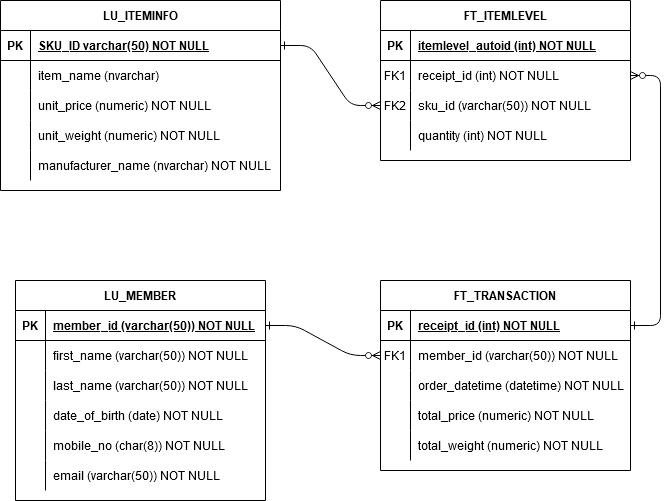

The diagram above was exported from draw.io. Its source (the exported page's mxGraphModel, read from the mxfile embedded in the PNG):
<mxGraphModel dx="1434" dy="754" grid="1" gridSize="10" guides="1" tooltips="1" connect="1" arrows="1" fold="1" page="1" pageScale="1" pageWidth="850" pageHeight="1100" math="0" shadow="0" extFonts="Permanent Marker^https://fonts.googleapis.com/css?family=Permanent+Marker">
  <root>
    <mxCell id="0" />
    <mxCell id="1" parent="0" />
    <mxCell id="C-vyLk0tnHw3VtMMgP7b-1" value="" style="edgeStyle=entityRelationEdgeStyle;endArrow=ERzeroToMany;startArrow=ERone;endFill=1;startFill=0;entryX=0;entryY=0.5;entryDx=0;entryDy=0;" parent="1" source="C-vyLk0tnHw3VtMMgP7b-24" target="C-vyLk0tnHw3VtMMgP7b-9" edge="1">
      <mxGeometry width="100" height="100" relative="1" as="geometry">
        <mxPoint x="340" y="720" as="sourcePoint" />
        <mxPoint x="440" y="620" as="targetPoint" />
      </mxGeometry>
    </mxCell>
    <mxCell id="C-vyLk0tnHw3VtMMgP7b-2" value="FT_ITEMLEVEL" style="shape=table;startSize=30;container=1;collapsible=1;childLayout=tableLayout;fixedRows=1;rowLines=0;fontStyle=1;align=center;resizeLast=1;" parent="1" vertex="1">
      <mxGeometry x="450" y="120" width="250" height="160" as="geometry" />
    </mxCell>
    <mxCell id="C-vyLk0tnHw3VtMMgP7b-3" value="" style="shape=partialRectangle;collapsible=0;dropTarget=0;pointerEvents=0;fillColor=none;points=[[0,0.5],[1,0.5]];portConstraint=eastwest;top=0;left=0;right=0;bottom=1;" parent="C-vyLk0tnHw3VtMMgP7b-2" vertex="1">
      <mxGeometry y="30" width="250" height="30" as="geometry" />
    </mxCell>
    <mxCell id="C-vyLk0tnHw3VtMMgP7b-4" value="PK" style="shape=partialRectangle;overflow=hidden;connectable=0;fillColor=none;top=0;left=0;bottom=0;right=0;fontStyle=1;" parent="C-vyLk0tnHw3VtMMgP7b-3" vertex="1">
      <mxGeometry width="30" height="30" as="geometry">
        <mxRectangle width="30" height="30" as="alternateBounds" />
      </mxGeometry>
    </mxCell>
    <mxCell id="C-vyLk0tnHw3VtMMgP7b-5" value="itemlevel_autoid (int) NOT NULL" style="shape=partialRectangle;overflow=hidden;connectable=0;fillColor=none;top=0;left=0;bottom=0;right=0;align=left;spacingLeft=6;fontStyle=5;" parent="C-vyLk0tnHw3VtMMgP7b-3" vertex="1">
      <mxGeometry x="30" width="220" height="30" as="geometry">
        <mxRectangle width="220" height="30" as="alternateBounds" />
      </mxGeometry>
    </mxCell>
    <mxCell id="C-vyLk0tnHw3VtMMgP7b-6" value="" style="shape=partialRectangle;collapsible=0;dropTarget=0;pointerEvents=0;fillColor=none;points=[[0,0.5],[1,0.5]];portConstraint=eastwest;top=0;left=0;right=0;bottom=0;" parent="C-vyLk0tnHw3VtMMgP7b-2" vertex="1">
      <mxGeometry y="60" width="250" height="30" as="geometry" />
    </mxCell>
    <mxCell id="C-vyLk0tnHw3VtMMgP7b-7" value="FK1" style="shape=partialRectangle;overflow=hidden;connectable=0;fillColor=none;top=0;left=0;bottom=0;right=0;" parent="C-vyLk0tnHw3VtMMgP7b-6" vertex="1">
      <mxGeometry width="30" height="30" as="geometry">
        <mxRectangle width="30" height="30" as="alternateBounds" />
      </mxGeometry>
    </mxCell>
    <mxCell id="C-vyLk0tnHw3VtMMgP7b-8" value="receipt_id (int) NOT NULL" style="shape=partialRectangle;overflow=hidden;connectable=0;fillColor=none;top=0;left=0;bottom=0;right=0;align=left;spacingLeft=6;" parent="C-vyLk0tnHw3VtMMgP7b-6" vertex="1">
      <mxGeometry x="30" width="220" height="30" as="geometry">
        <mxRectangle width="220" height="30" as="alternateBounds" />
      </mxGeometry>
    </mxCell>
    <mxCell id="C-vyLk0tnHw3VtMMgP7b-9" value="" style="shape=partialRectangle;collapsible=0;dropTarget=0;pointerEvents=0;fillColor=none;points=[[0,0.5],[1,0.5]];portConstraint=eastwest;top=0;left=0;right=0;bottom=0;" parent="C-vyLk0tnHw3VtMMgP7b-2" vertex="1">
      <mxGeometry y="90" width="250" height="30" as="geometry" />
    </mxCell>
    <mxCell id="C-vyLk0tnHw3VtMMgP7b-10" value="FK2" style="shape=partialRectangle;overflow=hidden;connectable=0;fillColor=none;top=0;left=0;bottom=0;right=0;" parent="C-vyLk0tnHw3VtMMgP7b-9" vertex="1">
      <mxGeometry width="30" height="30" as="geometry">
        <mxRectangle width="30" height="30" as="alternateBounds" />
      </mxGeometry>
    </mxCell>
    <mxCell id="C-vyLk0tnHw3VtMMgP7b-11" value="sku_id (varchar(50)) NOT NULL" style="shape=partialRectangle;overflow=hidden;connectable=0;fillColor=none;top=0;left=0;bottom=0;right=0;align=left;spacingLeft=6;" parent="C-vyLk0tnHw3VtMMgP7b-9" vertex="1">
      <mxGeometry x="30" width="220" height="30" as="geometry">
        <mxRectangle width="220" height="30" as="alternateBounds" />
      </mxGeometry>
    </mxCell>
    <mxCell id="FVOXOUAPGfCdHJRblo52-13" style="shape=partialRectangle;collapsible=0;dropTarget=0;pointerEvents=0;fillColor=none;points=[[0,0.5],[1,0.5]];portConstraint=eastwest;top=0;left=0;right=0;bottom=0;" vertex="1" parent="C-vyLk0tnHw3VtMMgP7b-2">
      <mxGeometry y="120" width="250" height="30" as="geometry" />
    </mxCell>
    <mxCell id="FVOXOUAPGfCdHJRblo52-14" style="shape=partialRectangle;overflow=hidden;connectable=0;fillColor=none;top=0;left=0;bottom=0;right=0;" vertex="1" parent="FVOXOUAPGfCdHJRblo52-13">
      <mxGeometry width="30" height="30" as="geometry">
        <mxRectangle width="30" height="30" as="alternateBounds" />
      </mxGeometry>
    </mxCell>
    <mxCell id="FVOXOUAPGfCdHJRblo52-15" value="quantity (int) NOT NULL" style="shape=partialRectangle;overflow=hidden;connectable=0;fillColor=none;top=0;left=0;bottom=0;right=0;align=left;spacingLeft=6;" vertex="1" parent="FVOXOUAPGfCdHJRblo52-13">
      <mxGeometry x="30" width="220" height="30" as="geometry">
        <mxRectangle width="220" height="30" as="alternateBounds" />
      </mxGeometry>
    </mxCell>
    <mxCell id="C-vyLk0tnHw3VtMMgP7b-13" value="FT_TRANSACTION" style="shape=table;startSize=30;container=1;collapsible=1;childLayout=tableLayout;fixedRows=1;rowLines=0;fontStyle=1;align=center;resizeLast=1;" parent="1" vertex="1">
      <mxGeometry x="450" y="400" width="250" height="190" as="geometry" />
    </mxCell>
    <mxCell id="C-vyLk0tnHw3VtMMgP7b-14" value="" style="shape=partialRectangle;collapsible=0;dropTarget=0;pointerEvents=0;fillColor=none;points=[[0,0.5],[1,0.5]];portConstraint=eastwest;top=0;left=0;right=0;bottom=1;" parent="C-vyLk0tnHw3VtMMgP7b-13" vertex="1">
      <mxGeometry y="30" width="250" height="30" as="geometry" />
    </mxCell>
    <mxCell id="C-vyLk0tnHw3VtMMgP7b-15" value="PK" style="shape=partialRectangle;overflow=hidden;connectable=0;fillColor=none;top=0;left=0;bottom=0;right=0;fontStyle=1;" parent="C-vyLk0tnHw3VtMMgP7b-14" vertex="1">
      <mxGeometry width="30" height="30" as="geometry">
        <mxRectangle width="30" height="30" as="alternateBounds" />
      </mxGeometry>
    </mxCell>
    <mxCell id="C-vyLk0tnHw3VtMMgP7b-16" value="receipt_id (int) NOT NULL" style="shape=partialRectangle;overflow=hidden;connectable=0;fillColor=none;top=0;left=0;bottom=0;right=0;align=left;spacingLeft=6;fontStyle=5;" parent="C-vyLk0tnHw3VtMMgP7b-14" vertex="1">
      <mxGeometry x="30" width="220" height="30" as="geometry">
        <mxRectangle width="220" height="30" as="alternateBounds" />
      </mxGeometry>
    </mxCell>
    <mxCell id="C-vyLk0tnHw3VtMMgP7b-17" value="" style="shape=partialRectangle;collapsible=0;dropTarget=0;pointerEvents=0;fillColor=none;points=[[0,0.5],[1,0.5]];portConstraint=eastwest;top=0;left=0;right=0;bottom=0;" parent="C-vyLk0tnHw3VtMMgP7b-13" vertex="1">
      <mxGeometry y="60" width="250" height="30" as="geometry" />
    </mxCell>
    <mxCell id="C-vyLk0tnHw3VtMMgP7b-18" value="FK1" style="shape=partialRectangle;overflow=hidden;connectable=0;fillColor=none;top=0;left=0;bottom=0;right=0;" parent="C-vyLk0tnHw3VtMMgP7b-17" vertex="1">
      <mxGeometry width="30" height="30" as="geometry">
        <mxRectangle width="30" height="30" as="alternateBounds" />
      </mxGeometry>
    </mxCell>
    <mxCell id="C-vyLk0tnHw3VtMMgP7b-19" value="member_id (varchar(50)) NOT NULL" style="shape=partialRectangle;overflow=hidden;connectable=0;fillColor=none;top=0;left=0;bottom=0;right=0;align=left;spacingLeft=6;" parent="C-vyLk0tnHw3VtMMgP7b-17" vertex="1">
      <mxGeometry x="30" width="220" height="30" as="geometry">
        <mxRectangle width="220" height="30" as="alternateBounds" />
      </mxGeometry>
    </mxCell>
    <mxCell id="C-vyLk0tnHw3VtMMgP7b-20" value="" style="shape=partialRectangle;collapsible=0;dropTarget=0;pointerEvents=0;fillColor=none;points=[[0,0.5],[1,0.5]];portConstraint=eastwest;top=0;left=0;right=0;bottom=0;" parent="C-vyLk0tnHw3VtMMgP7b-13" vertex="1">
      <mxGeometry y="90" width="250" height="30" as="geometry" />
    </mxCell>
    <mxCell id="C-vyLk0tnHw3VtMMgP7b-21" value="" style="shape=partialRectangle;overflow=hidden;connectable=0;fillColor=none;top=0;left=0;bottom=0;right=0;" parent="C-vyLk0tnHw3VtMMgP7b-20" vertex="1">
      <mxGeometry width="30" height="30" as="geometry">
        <mxRectangle width="30" height="30" as="alternateBounds" />
      </mxGeometry>
    </mxCell>
    <mxCell id="C-vyLk0tnHw3VtMMgP7b-22" value="order_datetime (datetime) NOT NULL" style="shape=partialRectangle;overflow=hidden;connectable=0;fillColor=none;top=0;left=0;bottom=0;right=0;align=left;spacingLeft=6;" parent="C-vyLk0tnHw3VtMMgP7b-20" vertex="1">
      <mxGeometry x="30" width="220" height="30" as="geometry">
        <mxRectangle width="220" height="30" as="alternateBounds" />
      </mxGeometry>
    </mxCell>
    <mxCell id="FVOXOUAPGfCdHJRblo52-16" style="shape=partialRectangle;collapsible=0;dropTarget=0;pointerEvents=0;fillColor=none;points=[[0,0.5],[1,0.5]];portConstraint=eastwest;top=0;left=0;right=0;bottom=0;" vertex="1" parent="C-vyLk0tnHw3VtMMgP7b-13">
      <mxGeometry y="120" width="250" height="30" as="geometry" />
    </mxCell>
    <mxCell id="FVOXOUAPGfCdHJRblo52-17" style="shape=partialRectangle;overflow=hidden;connectable=0;fillColor=none;top=0;left=0;bottom=0;right=0;" vertex="1" parent="FVOXOUAPGfCdHJRblo52-16">
      <mxGeometry width="30" height="30" as="geometry">
        <mxRectangle width="30" height="30" as="alternateBounds" />
      </mxGeometry>
    </mxCell>
    <mxCell id="FVOXOUAPGfCdHJRblo52-18" value="total_price (numeric) NOT NULL" style="shape=partialRectangle;overflow=hidden;connectable=0;fillColor=none;top=0;left=0;bottom=0;right=0;align=left;spacingLeft=6;" vertex="1" parent="FVOXOUAPGfCdHJRblo52-16">
      <mxGeometry x="30" width="220" height="30" as="geometry">
        <mxRectangle width="220" height="30" as="alternateBounds" />
      </mxGeometry>
    </mxCell>
    <mxCell id="FVOXOUAPGfCdHJRblo52-19" style="shape=partialRectangle;collapsible=0;dropTarget=0;pointerEvents=0;fillColor=none;points=[[0,0.5],[1,0.5]];portConstraint=eastwest;top=0;left=0;right=0;bottom=0;" vertex="1" parent="C-vyLk0tnHw3VtMMgP7b-13">
      <mxGeometry y="150" width="250" height="30" as="geometry" />
    </mxCell>
    <mxCell id="FVOXOUAPGfCdHJRblo52-20" style="shape=partialRectangle;overflow=hidden;connectable=0;fillColor=none;top=0;left=0;bottom=0;right=0;" vertex="1" parent="FVOXOUAPGfCdHJRblo52-19">
      <mxGeometry width="30" height="30" as="geometry">
        <mxRectangle width="30" height="30" as="alternateBounds" />
      </mxGeometry>
    </mxCell>
    <mxCell id="FVOXOUAPGfCdHJRblo52-21" value="total_weight (numeric) NOT NULL" style="shape=partialRectangle;overflow=hidden;connectable=0;fillColor=none;top=0;left=0;bottom=0;right=0;align=left;spacingLeft=6;" vertex="1" parent="FVOXOUAPGfCdHJRblo52-19">
      <mxGeometry x="30" width="220" height="30" as="geometry">
        <mxRectangle width="220" height="30" as="alternateBounds" />
      </mxGeometry>
    </mxCell>
    <mxCell id="C-vyLk0tnHw3VtMMgP7b-23" value="LU_ITEMINFO" style="shape=table;startSize=30;container=1;collapsible=1;childLayout=tableLayout;fixedRows=1;rowLines=0;fontStyle=1;align=center;resizeLast=1;" parent="1" vertex="1">
      <mxGeometry x="70" y="120" width="280" height="190" as="geometry" />
    </mxCell>
    <mxCell id="C-vyLk0tnHw3VtMMgP7b-24" value="" style="shape=partialRectangle;collapsible=0;dropTarget=0;pointerEvents=0;fillColor=none;points=[[0,0.5],[1,0.5]];portConstraint=eastwest;top=0;left=0;right=0;bottom=1;" parent="C-vyLk0tnHw3VtMMgP7b-23" vertex="1">
      <mxGeometry y="30" width="280" height="30" as="geometry" />
    </mxCell>
    <mxCell id="C-vyLk0tnHw3VtMMgP7b-25" value="PK" style="shape=partialRectangle;overflow=hidden;connectable=0;fillColor=none;top=0;left=0;bottom=0;right=0;fontStyle=1;" parent="C-vyLk0tnHw3VtMMgP7b-24" vertex="1">
      <mxGeometry width="30" height="30" as="geometry">
        <mxRectangle width="30" height="30" as="alternateBounds" />
      </mxGeometry>
    </mxCell>
    <mxCell id="C-vyLk0tnHw3VtMMgP7b-26" value="SKU_ID varchar(50) NOT NULL" style="shape=partialRectangle;overflow=hidden;connectable=0;fillColor=none;top=0;left=0;bottom=0;right=0;align=left;spacingLeft=6;fontStyle=5;" parent="C-vyLk0tnHw3VtMMgP7b-24" vertex="1">
      <mxGeometry x="30" width="250" height="30" as="geometry">
        <mxRectangle width="250" height="30" as="alternateBounds" />
      </mxGeometry>
    </mxCell>
    <mxCell id="C-vyLk0tnHw3VtMMgP7b-27" value="" style="shape=partialRectangle;collapsible=0;dropTarget=0;pointerEvents=0;fillColor=none;points=[[0,0.5],[1,0.5]];portConstraint=eastwest;top=0;left=0;right=0;bottom=0;" parent="C-vyLk0tnHw3VtMMgP7b-23" vertex="1">
      <mxGeometry y="60" width="280" height="30" as="geometry" />
    </mxCell>
    <mxCell id="C-vyLk0tnHw3VtMMgP7b-28" value="" style="shape=partialRectangle;overflow=hidden;connectable=0;fillColor=none;top=0;left=0;bottom=0;right=0;" parent="C-vyLk0tnHw3VtMMgP7b-27" vertex="1">
      <mxGeometry width="30" height="30" as="geometry">
        <mxRectangle width="30" height="30" as="alternateBounds" />
      </mxGeometry>
    </mxCell>
    <mxCell id="C-vyLk0tnHw3VtMMgP7b-29" value="item_name (nvarchar) " style="shape=partialRectangle;overflow=hidden;connectable=0;fillColor=none;top=0;left=0;bottom=0;right=0;align=left;spacingLeft=6;" parent="C-vyLk0tnHw3VtMMgP7b-27" vertex="1">
      <mxGeometry x="30" width="250" height="30" as="geometry">
        <mxRectangle width="250" height="30" as="alternateBounds" />
      </mxGeometry>
    </mxCell>
    <mxCell id="FVOXOUAPGfCdHJRblo52-3" style="shape=partialRectangle;collapsible=0;dropTarget=0;pointerEvents=0;fillColor=none;points=[[0,0.5],[1,0.5]];portConstraint=eastwest;top=0;left=0;right=0;bottom=0;" vertex="1" parent="C-vyLk0tnHw3VtMMgP7b-23">
      <mxGeometry y="90" width="280" height="30" as="geometry" />
    </mxCell>
    <mxCell id="FVOXOUAPGfCdHJRblo52-4" style="shape=partialRectangle;overflow=hidden;connectable=0;fillColor=none;top=0;left=0;bottom=0;right=0;" vertex="1" parent="FVOXOUAPGfCdHJRblo52-3">
      <mxGeometry width="30" height="30" as="geometry">
        <mxRectangle width="30" height="30" as="alternateBounds" />
      </mxGeometry>
    </mxCell>
    <mxCell id="FVOXOUAPGfCdHJRblo52-5" value="unit_price (numeric) NOT NULL" style="shape=partialRectangle;overflow=hidden;connectable=0;fillColor=none;top=0;left=0;bottom=0;right=0;align=left;spacingLeft=6;" vertex="1" parent="FVOXOUAPGfCdHJRblo52-3">
      <mxGeometry x="30" width="250" height="30" as="geometry">
        <mxRectangle width="250" height="30" as="alternateBounds" />
      </mxGeometry>
    </mxCell>
    <mxCell id="FVOXOUAPGfCdHJRblo52-6" style="shape=partialRectangle;collapsible=0;dropTarget=0;pointerEvents=0;fillColor=none;points=[[0,0.5],[1,0.5]];portConstraint=eastwest;top=0;left=0;right=0;bottom=0;" vertex="1" parent="C-vyLk0tnHw3VtMMgP7b-23">
      <mxGeometry y="120" width="280" height="30" as="geometry" />
    </mxCell>
    <mxCell id="FVOXOUAPGfCdHJRblo52-7" style="shape=partialRectangle;overflow=hidden;connectable=0;fillColor=none;top=0;left=0;bottom=0;right=0;" vertex="1" parent="FVOXOUAPGfCdHJRblo52-6">
      <mxGeometry width="30" height="30" as="geometry">
        <mxRectangle width="30" height="30" as="alternateBounds" />
      </mxGeometry>
    </mxCell>
    <mxCell id="FVOXOUAPGfCdHJRblo52-8" value="unit_weight (numeric) NOT NULL" style="shape=partialRectangle;overflow=hidden;connectable=0;fillColor=none;top=0;left=0;bottom=0;right=0;align=left;spacingLeft=6;" vertex="1" parent="FVOXOUAPGfCdHJRblo52-6">
      <mxGeometry x="30" width="250" height="30" as="geometry">
        <mxRectangle width="250" height="30" as="alternateBounds" />
      </mxGeometry>
    </mxCell>
    <mxCell id="FVOXOUAPGfCdHJRblo52-9" style="shape=partialRectangle;collapsible=0;dropTarget=0;pointerEvents=0;fillColor=none;points=[[0,0.5],[1,0.5]];portConstraint=eastwest;top=0;left=0;right=0;bottom=0;" vertex="1" parent="C-vyLk0tnHw3VtMMgP7b-23">
      <mxGeometry y="150" width="280" height="30" as="geometry" />
    </mxCell>
    <mxCell id="FVOXOUAPGfCdHJRblo52-10" style="shape=partialRectangle;overflow=hidden;connectable=0;fillColor=none;top=0;left=0;bottom=0;right=0;" vertex="1" parent="FVOXOUAPGfCdHJRblo52-9">
      <mxGeometry width="30" height="30" as="geometry">
        <mxRectangle width="30" height="30" as="alternateBounds" />
      </mxGeometry>
    </mxCell>
    <mxCell id="FVOXOUAPGfCdHJRblo52-11" value="manufacturer_name (nvarchar) NOT NULL" style="shape=partialRectangle;overflow=hidden;connectable=0;fillColor=none;top=0;left=0;bottom=0;right=0;align=left;spacingLeft=6;" vertex="1" parent="FVOXOUAPGfCdHJRblo52-9">
      <mxGeometry x="30" width="250" height="30" as="geometry">
        <mxRectangle width="250" height="30" as="alternateBounds" />
      </mxGeometry>
    </mxCell>
    <mxCell id="C-vyLk0tnHw3VtMMgP7b-12" value="" style="edgeStyle=entityRelationEdgeStyle;endArrow=ERzeroToMany;startArrow=ERone;endFill=1;startFill=0;entryX=1;entryY=0.5;entryDx=0;entryDy=0;exitX=1;exitY=0.5;exitDx=0;exitDy=0;" parent="1" source="C-vyLk0tnHw3VtMMgP7b-14" target="C-vyLk0tnHw3VtMMgP7b-6" edge="1">
      <mxGeometry width="100" height="100" relative="1" as="geometry">
        <mxPoint x="400" y="180" as="sourcePoint" />
        <mxPoint x="460" y="205" as="targetPoint" />
      </mxGeometry>
    </mxCell>
    <mxCell id="FVOXOUAPGfCdHJRblo52-22" value="LU_MEMBER" style="shape=table;startSize=30;container=1;collapsible=1;childLayout=tableLayout;fixedRows=1;rowLines=0;fontStyle=1;align=center;resizeLast=1;" vertex="1" parent="1">
      <mxGeometry x="85" y="400" width="250" height="220" as="geometry" />
    </mxCell>
    <mxCell id="FVOXOUAPGfCdHJRblo52-23" value="" style="shape=partialRectangle;collapsible=0;dropTarget=0;pointerEvents=0;fillColor=none;points=[[0,0.5],[1,0.5]];portConstraint=eastwest;top=0;left=0;right=0;bottom=1;" vertex="1" parent="FVOXOUAPGfCdHJRblo52-22">
      <mxGeometry y="30" width="250" height="30" as="geometry" />
    </mxCell>
    <mxCell id="FVOXOUAPGfCdHJRblo52-24" value="PK" style="shape=partialRectangle;overflow=hidden;connectable=0;fillColor=none;top=0;left=0;bottom=0;right=0;fontStyle=1;" vertex="1" parent="FVOXOUAPGfCdHJRblo52-23">
      <mxGeometry width="30" height="30" as="geometry">
        <mxRectangle width="30" height="30" as="alternateBounds" />
      </mxGeometry>
    </mxCell>
    <mxCell id="FVOXOUAPGfCdHJRblo52-25" value="member_id (varchar(50)) NOT NULL" style="shape=partialRectangle;overflow=hidden;connectable=0;fillColor=none;top=0;left=0;bottom=0;right=0;align=left;spacingLeft=6;fontStyle=5;" vertex="1" parent="FVOXOUAPGfCdHJRblo52-23">
      <mxGeometry x="30" width="220" height="30" as="geometry">
        <mxRectangle width="220" height="30" as="alternateBounds" />
      </mxGeometry>
    </mxCell>
    <mxCell id="FVOXOUAPGfCdHJRblo52-26" value="" style="shape=partialRectangle;collapsible=0;dropTarget=0;pointerEvents=0;fillColor=none;points=[[0,0.5],[1,0.5]];portConstraint=eastwest;top=0;left=0;right=0;bottom=0;" vertex="1" parent="FVOXOUAPGfCdHJRblo52-22">
      <mxGeometry y="60" width="250" height="30" as="geometry" />
    </mxCell>
    <mxCell id="FVOXOUAPGfCdHJRblo52-27" value="" style="shape=partialRectangle;overflow=hidden;connectable=0;fillColor=none;top=0;left=0;bottom=0;right=0;" vertex="1" parent="FVOXOUAPGfCdHJRblo52-26">
      <mxGeometry width="30" height="30" as="geometry">
        <mxRectangle width="30" height="30" as="alternateBounds" />
      </mxGeometry>
    </mxCell>
    <mxCell id="FVOXOUAPGfCdHJRblo52-28" value="first_name (varchar(50)) NOT NULL" style="shape=partialRectangle;overflow=hidden;connectable=0;fillColor=none;top=0;left=0;bottom=0;right=0;align=left;spacingLeft=6;" vertex="1" parent="FVOXOUAPGfCdHJRblo52-26">
      <mxGeometry x="30" width="220" height="30" as="geometry">
        <mxRectangle width="220" height="30" as="alternateBounds" />
      </mxGeometry>
    </mxCell>
    <mxCell id="FVOXOUAPGfCdHJRblo52-29" value="" style="shape=partialRectangle;collapsible=0;dropTarget=0;pointerEvents=0;fillColor=none;points=[[0,0.5],[1,0.5]];portConstraint=eastwest;top=0;left=0;right=0;bottom=0;" vertex="1" parent="FVOXOUAPGfCdHJRblo52-22">
      <mxGeometry y="90" width="250" height="30" as="geometry" />
    </mxCell>
    <mxCell id="FVOXOUAPGfCdHJRblo52-30" value="" style="shape=partialRectangle;overflow=hidden;connectable=0;fillColor=none;top=0;left=0;bottom=0;right=0;" vertex="1" parent="FVOXOUAPGfCdHJRblo52-29">
      <mxGeometry width="30" height="30" as="geometry">
        <mxRectangle width="30" height="30" as="alternateBounds" />
      </mxGeometry>
    </mxCell>
    <mxCell id="FVOXOUAPGfCdHJRblo52-31" value="last_name (varchar(50)) NOT NULL" style="shape=partialRectangle;overflow=hidden;connectable=0;fillColor=none;top=0;left=0;bottom=0;right=0;align=left;spacingLeft=6;" vertex="1" parent="FVOXOUAPGfCdHJRblo52-29">
      <mxGeometry x="30" width="220" height="30" as="geometry">
        <mxRectangle width="220" height="30" as="alternateBounds" />
      </mxGeometry>
    </mxCell>
    <mxCell id="FVOXOUAPGfCdHJRblo52-32" style="shape=partialRectangle;collapsible=0;dropTarget=0;pointerEvents=0;fillColor=none;points=[[0,0.5],[1,0.5]];portConstraint=eastwest;top=0;left=0;right=0;bottom=0;" vertex="1" parent="FVOXOUAPGfCdHJRblo52-22">
      <mxGeometry y="120" width="250" height="30" as="geometry" />
    </mxCell>
    <mxCell id="FVOXOUAPGfCdHJRblo52-33" style="shape=partialRectangle;overflow=hidden;connectable=0;fillColor=none;top=0;left=0;bottom=0;right=0;" vertex="1" parent="FVOXOUAPGfCdHJRblo52-32">
      <mxGeometry width="30" height="30" as="geometry">
        <mxRectangle width="30" height="30" as="alternateBounds" />
      </mxGeometry>
    </mxCell>
    <mxCell id="FVOXOUAPGfCdHJRblo52-34" value="date_of_birth (date) NOT NULL" style="shape=partialRectangle;overflow=hidden;connectable=0;fillColor=none;top=0;left=0;bottom=0;right=0;align=left;spacingLeft=6;" vertex="1" parent="FVOXOUAPGfCdHJRblo52-32">
      <mxGeometry x="30" width="220" height="30" as="geometry">
        <mxRectangle width="220" height="30" as="alternateBounds" />
      </mxGeometry>
    </mxCell>
    <mxCell id="FVOXOUAPGfCdHJRblo52-35" style="shape=partialRectangle;collapsible=0;dropTarget=0;pointerEvents=0;fillColor=none;points=[[0,0.5],[1,0.5]];portConstraint=eastwest;top=0;left=0;right=0;bottom=0;" vertex="1" parent="FVOXOUAPGfCdHJRblo52-22">
      <mxGeometry y="150" width="250" height="30" as="geometry" />
    </mxCell>
    <mxCell id="FVOXOUAPGfCdHJRblo52-36" style="shape=partialRectangle;overflow=hidden;connectable=0;fillColor=none;top=0;left=0;bottom=0;right=0;" vertex="1" parent="FVOXOUAPGfCdHJRblo52-35">
      <mxGeometry width="30" height="30" as="geometry">
        <mxRectangle width="30" height="30" as="alternateBounds" />
      </mxGeometry>
    </mxCell>
    <mxCell id="FVOXOUAPGfCdHJRblo52-37" value="mobile_no (char(8)) NOT NULL" style="shape=partialRectangle;overflow=hidden;connectable=0;fillColor=none;top=0;left=0;bottom=0;right=0;align=left;spacingLeft=6;" vertex="1" parent="FVOXOUAPGfCdHJRblo52-35">
      <mxGeometry x="30" width="220" height="30" as="geometry">
        <mxRectangle width="220" height="30" as="alternateBounds" />
      </mxGeometry>
    </mxCell>
    <mxCell id="FVOXOUAPGfCdHJRblo52-39" style="shape=partialRectangle;collapsible=0;dropTarget=0;pointerEvents=0;fillColor=none;points=[[0,0.5],[1,0.5]];portConstraint=eastwest;top=0;left=0;right=0;bottom=0;" vertex="1" parent="FVOXOUAPGfCdHJRblo52-22">
      <mxGeometry y="180" width="250" height="30" as="geometry" />
    </mxCell>
    <mxCell id="FVOXOUAPGfCdHJRblo52-40" style="shape=partialRectangle;overflow=hidden;connectable=0;fillColor=none;top=0;left=0;bottom=0;right=0;" vertex="1" parent="FVOXOUAPGfCdHJRblo52-39">
      <mxGeometry width="30" height="30" as="geometry">
        <mxRectangle width="30" height="30" as="alternateBounds" />
      </mxGeometry>
    </mxCell>
    <mxCell id="FVOXOUAPGfCdHJRblo52-41" value="email (varchar(50)) NOT NULL" style="shape=partialRectangle;overflow=hidden;connectable=0;fillColor=none;top=0;left=0;bottom=0;right=0;align=left;spacingLeft=6;" vertex="1" parent="FVOXOUAPGfCdHJRblo52-39">
      <mxGeometry x="30" width="220" height="30" as="geometry">
        <mxRectangle width="220" height="30" as="alternateBounds" />
      </mxGeometry>
    </mxCell>
    <mxCell id="FVOXOUAPGfCdHJRblo52-38" value="" style="edgeStyle=entityRelationEdgeStyle;endArrow=ERzeroToMany;startArrow=ERone;endFill=1;startFill=0;entryX=0;entryY=0.5;entryDx=0;entryDy=0;exitX=1;exitY=0.5;exitDx=0;exitDy=0;" edge="1" parent="1" source="FVOXOUAPGfCdHJRblo52-23" target="C-vyLk0tnHw3VtMMgP7b-17">
      <mxGeometry width="100" height="100" relative="1" as="geometry">
        <mxPoint x="710" y="455" as="sourcePoint" />
        <mxPoint x="710" y="205" as="targetPoint" />
      </mxGeometry>
    </mxCell>
  </root>
</mxGraphModel>